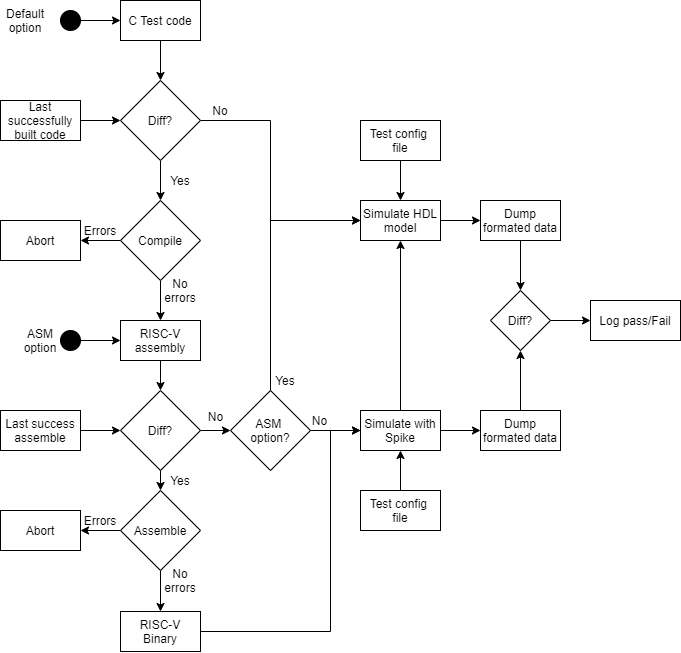

The diagram above was exported from draw.io. Its source (the exported page's mxGraphModel, read from the mxfile embedded in the PNG):
<mxGraphModel dx="1730" dy="913" grid="1" gridSize="10" guides="1" tooltips="1" connect="1" arrows="1" fold="1" page="1" pageScale="1" pageWidth="827" pageHeight="1169" math="0" shadow="0">
  <root>
    <mxCell id="0" />
    <mxCell id="1" parent="0" />
    <mxCell id="V8uN84mnwoMsGsd_UAAj-25" style="edgeStyle=orthogonalEdgeStyle;rounded=0;orthogonalLoop=1;jettySize=auto;html=1;exitX=0.5;exitY=1;exitDx=0;exitDy=0;entryX=0.5;entryY=0;entryDx=0;entryDy=0;" edge="1" parent="1" source="V8uN84mnwoMsGsd_UAAj-1" target="V8uN84mnwoMsGsd_UAAj-19">
      <mxGeometry relative="1" as="geometry" />
    </mxCell>
    <mxCell id="V8uN84mnwoMsGsd_UAAj-1" value="C Test code" style="rounded=0;whiteSpace=wrap;html=1;" vertex="1" parent="1">
      <mxGeometry x="200" y="40" width="80" height="40" as="geometry" />
    </mxCell>
    <mxCell id="V8uN84mnwoMsGsd_UAAj-95" style="edgeStyle=orthogonalEdgeStyle;rounded=0;orthogonalLoop=1;jettySize=auto;html=1;exitX=0.5;exitY=1;exitDx=0;exitDy=0;entryX=0.5;entryY=0;entryDx=0;entryDy=0;" edge="1" parent="1" source="V8uN84mnwoMsGsd_UAAj-3" target="V8uN84mnwoMsGsd_UAAj-92">
      <mxGeometry relative="1" as="geometry" />
    </mxCell>
    <mxCell id="V8uN84mnwoMsGsd_UAAj-3" value="RISC-V assembly" style="rounded=0;whiteSpace=wrap;html=1;" vertex="1" parent="1">
      <mxGeometry x="200" y="360" width="80" height="40" as="geometry" />
    </mxCell>
    <mxCell id="V8uN84mnwoMsGsd_UAAj-74" style="edgeStyle=orthogonalEdgeStyle;rounded=0;orthogonalLoop=1;jettySize=auto;html=1;exitX=1;exitY=0.5;exitDx=0;exitDy=0;entryX=0;entryY=0.5;entryDx=0;entryDy=0;" edge="1" parent="1" source="V8uN84mnwoMsGsd_UAAj-5" target="V8uN84mnwoMsGsd_UAAj-11">
      <mxGeometry relative="1" as="geometry">
        <Array as="points">
          <mxPoint x="410" y="671" />
          <mxPoint x="410" y="470" />
        </Array>
      </mxGeometry>
    </mxCell>
    <mxCell id="V8uN84mnwoMsGsd_UAAj-5" value="RISC-V Binary" style="rounded=0;whiteSpace=wrap;html=1;" vertex="1" parent="1">
      <mxGeometry x="200" y="651" width="80" height="40" as="geometry" />
    </mxCell>
    <mxCell id="V8uN84mnwoMsGsd_UAAj-77" style="edgeStyle=orthogonalEdgeStyle;rounded=0;orthogonalLoop=1;jettySize=auto;html=1;exitX=0.5;exitY=1;exitDx=0;exitDy=0;" edge="1" parent="1" source="V8uN84mnwoMsGsd_UAAj-8" target="V8uN84mnwoMsGsd_UAAj-73">
      <mxGeometry relative="1" as="geometry" />
    </mxCell>
    <mxCell id="V8uN84mnwoMsGsd_UAAj-8" value="Test config &lt;br&gt;file" style="rounded=0;whiteSpace=wrap;html=1;" vertex="1" parent="1">
      <mxGeometry x="440" y="160" width="80" height="40" as="geometry" />
    </mxCell>
    <mxCell id="V8uN84mnwoMsGsd_UAAj-80" style="edgeStyle=orthogonalEdgeStyle;rounded=0;orthogonalLoop=1;jettySize=auto;html=1;exitX=0.5;exitY=0;exitDx=0;exitDy=0;entryX=0.5;entryY=1;entryDx=0;entryDy=0;" edge="1" parent="1" source="V8uN84mnwoMsGsd_UAAj-11" target="V8uN84mnwoMsGsd_UAAj-73">
      <mxGeometry relative="1" as="geometry" />
    </mxCell>
    <mxCell id="V8uN84mnwoMsGsd_UAAj-81" style="edgeStyle=orthogonalEdgeStyle;rounded=0;orthogonalLoop=1;jettySize=auto;html=1;exitX=1;exitY=0.5;exitDx=0;exitDy=0;entryX=0;entryY=0.5;entryDx=0;entryDy=0;" edge="1" parent="1" source="V8uN84mnwoMsGsd_UAAj-11" target="V8uN84mnwoMsGsd_UAAj-61">
      <mxGeometry relative="1" as="geometry" />
    </mxCell>
    <mxCell id="V8uN84mnwoMsGsd_UAAj-11" value="Simulate with Spike" style="rounded=0;whiteSpace=wrap;html=1;" vertex="1" parent="1">
      <mxGeometry x="440" y="450" width="80" height="40" as="geometry" />
    </mxCell>
    <mxCell id="V8uN84mnwoMsGsd_UAAj-29" style="edgeStyle=orthogonalEdgeStyle;rounded=0;orthogonalLoop=1;jettySize=auto;html=1;exitX=0.5;exitY=1;exitDx=0;exitDy=0;" edge="1" parent="1" source="V8uN84mnwoMsGsd_UAAj-19">
      <mxGeometry relative="1" as="geometry">
        <mxPoint x="240" y="240" as="targetPoint" />
      </mxGeometry>
    </mxCell>
    <mxCell id="V8uN84mnwoMsGsd_UAAj-72" style="edgeStyle=orthogonalEdgeStyle;rounded=0;orthogonalLoop=1;jettySize=auto;html=1;exitX=1;exitY=0.5;exitDx=0;exitDy=0;entryX=0;entryY=0.5;entryDx=0;entryDy=0;" edge="1" parent="1" source="V8uN84mnwoMsGsd_UAAj-19" target="V8uN84mnwoMsGsd_UAAj-73">
      <mxGeometry relative="1" as="geometry">
        <mxPoint x="360" y="160" as="targetPoint" />
        <Array as="points">
          <mxPoint x="350" y="160" />
          <mxPoint x="350" y="260" />
        </Array>
      </mxGeometry>
    </mxCell>
    <mxCell id="V8uN84mnwoMsGsd_UAAj-19" value="Diff?" style="rhombus;whiteSpace=wrap;html=1;" vertex="1" parent="1">
      <mxGeometry x="200" y="120" width="80" height="80" as="geometry" />
    </mxCell>
    <mxCell id="V8uN84mnwoMsGsd_UAAj-26" style="edgeStyle=orthogonalEdgeStyle;rounded=0;orthogonalLoop=1;jettySize=auto;html=1;exitX=1;exitY=0.5;exitDx=0;exitDy=0;entryX=0;entryY=0.5;entryDx=0;entryDy=0;" edge="1" parent="1" source="V8uN84mnwoMsGsd_UAAj-21" target="V8uN84mnwoMsGsd_UAAj-19">
      <mxGeometry relative="1" as="geometry" />
    </mxCell>
    <mxCell id="V8uN84mnwoMsGsd_UAAj-21" value="Last successfully built code" style="rounded=0;whiteSpace=wrap;html=1;" vertex="1" parent="1">
      <mxGeometry x="80" y="140" width="80" height="40" as="geometry" />
    </mxCell>
    <mxCell id="V8uN84mnwoMsGsd_UAAj-42" style="edgeStyle=orthogonalEdgeStyle;rounded=0;orthogonalLoop=1;jettySize=auto;html=1;exitX=0;exitY=0.5;exitDx=0;exitDy=0;entryX=1;entryY=0.5;entryDx=0;entryDy=0;" edge="1" parent="1" source="V8uN84mnwoMsGsd_UAAj-45" target="V8uN84mnwoMsGsd_UAAj-41">
      <mxGeometry relative="1" as="geometry">
        <mxPoint x="200" y="260" as="sourcePoint" />
      </mxGeometry>
    </mxCell>
    <mxCell id="V8uN84mnwoMsGsd_UAAj-33" value="Yes" style="text;html=1;strokeColor=none;fillColor=none;align=center;verticalAlign=middle;whiteSpace=wrap;rounded=0;" vertex="1" parent="1">
      <mxGeometry x="240" y="210" width="40" height="20" as="geometry" />
    </mxCell>
    <mxCell id="V8uN84mnwoMsGsd_UAAj-35" value="No" style="text;html=1;strokeColor=none;fillColor=none;align=center;verticalAlign=middle;whiteSpace=wrap;rounded=0;" vertex="1" parent="1">
      <mxGeometry x="280" y="140" width="40" height="20" as="geometry" />
    </mxCell>
    <mxCell id="V8uN84mnwoMsGsd_UAAj-41" value="Abort" style="rounded=0;whiteSpace=wrap;html=1;" vertex="1" parent="1">
      <mxGeometry x="80" y="260" width="80" height="40" as="geometry" />
    </mxCell>
    <mxCell id="V8uN84mnwoMsGsd_UAAj-43" value="Errors" style="text;html=1;strokeColor=none;fillColor=none;align=center;verticalAlign=middle;whiteSpace=wrap;rounded=0;" vertex="1" parent="1">
      <mxGeometry x="160" y="260" width="40" height="20" as="geometry" />
    </mxCell>
    <mxCell id="V8uN84mnwoMsGsd_UAAj-44" value="No errors" style="text;html=1;strokeColor=none;fillColor=none;align=center;verticalAlign=middle;whiteSpace=wrap;rounded=0;" vertex="1" parent="1">
      <mxGeometry x="240" y="320" width="40" height="20" as="geometry" />
    </mxCell>
    <mxCell id="V8uN84mnwoMsGsd_UAAj-47" style="edgeStyle=orthogonalEdgeStyle;rounded=0;orthogonalLoop=1;jettySize=auto;html=1;exitX=0.5;exitY=1;exitDx=0;exitDy=0;entryX=0.5;entryY=0;entryDx=0;entryDy=0;" edge="1" parent="1" source="V8uN84mnwoMsGsd_UAAj-45" target="V8uN84mnwoMsGsd_UAAj-3">
      <mxGeometry relative="1" as="geometry" />
    </mxCell>
    <mxCell id="V8uN84mnwoMsGsd_UAAj-45" value="Compile" style="rhombus;whiteSpace=wrap;html=1;" vertex="1" parent="1">
      <mxGeometry x="200" y="240" width="80" height="80" as="geometry" />
    </mxCell>
    <mxCell id="V8uN84mnwoMsGsd_UAAj-49" style="edgeStyle=orthogonalEdgeStyle;rounded=0;orthogonalLoop=1;jettySize=auto;html=1;exitX=0;exitY=0.5;exitDx=0;exitDy=0;entryX=1;entryY=0.5;entryDx=0;entryDy=0;" edge="1" parent="1" source="V8uN84mnwoMsGsd_UAAj-55" target="V8uN84mnwoMsGsd_UAAj-51">
      <mxGeometry relative="1" as="geometry">
        <mxPoint x="200" y="550" as="sourcePoint" />
      </mxGeometry>
    </mxCell>
    <mxCell id="V8uN84mnwoMsGsd_UAAj-51" value="Abort" style="rounded=0;whiteSpace=wrap;html=1;" vertex="1" parent="1">
      <mxGeometry x="80" y="550" width="80" height="40" as="geometry" />
    </mxCell>
    <mxCell id="V8uN84mnwoMsGsd_UAAj-52" value="Errors" style="text;html=1;strokeColor=none;fillColor=none;align=center;verticalAlign=middle;whiteSpace=wrap;rounded=0;" vertex="1" parent="1">
      <mxGeometry x="160" y="550" width="40" height="20" as="geometry" />
    </mxCell>
    <mxCell id="V8uN84mnwoMsGsd_UAAj-53" value="No errors" style="text;html=1;strokeColor=none;fillColor=none;align=center;verticalAlign=middle;whiteSpace=wrap;rounded=0;" vertex="1" parent="1">
      <mxGeometry x="240" y="610" width="40" height="20" as="geometry" />
    </mxCell>
    <mxCell id="V8uN84mnwoMsGsd_UAAj-54" style="edgeStyle=orthogonalEdgeStyle;rounded=0;orthogonalLoop=1;jettySize=auto;html=1;exitX=0.5;exitY=1;exitDx=0;exitDy=0;entryX=0.5;entryY=0;entryDx=0;entryDy=0;" edge="1" parent="1" source="V8uN84mnwoMsGsd_UAAj-55" target="V8uN84mnwoMsGsd_UAAj-5">
      <mxGeometry relative="1" as="geometry">
        <mxPoint x="240" y="650" as="targetPoint" />
      </mxGeometry>
    </mxCell>
    <mxCell id="V8uN84mnwoMsGsd_UAAj-55" value="Assemble" style="rhombus;whiteSpace=wrap;html=1;" vertex="1" parent="1">
      <mxGeometry x="200" y="530" width="80" height="80" as="geometry" />
    </mxCell>
    <mxCell id="V8uN84mnwoMsGsd_UAAj-86" style="edgeStyle=orthogonalEdgeStyle;rounded=0;orthogonalLoop=1;jettySize=auto;html=1;exitX=0.5;exitY=0;exitDx=0;exitDy=0;entryX=0.5;entryY=1;entryDx=0;entryDy=0;" edge="1" parent="1" source="V8uN84mnwoMsGsd_UAAj-61" target="V8uN84mnwoMsGsd_UAAj-84">
      <mxGeometry relative="1" as="geometry" />
    </mxCell>
    <mxCell id="V8uN84mnwoMsGsd_UAAj-61" value="Dump formated data" style="rounded=0;whiteSpace=wrap;html=1;" vertex="1" parent="1">
      <mxGeometry x="560" y="450" width="80" height="40" as="geometry" />
    </mxCell>
    <mxCell id="V8uN84mnwoMsGsd_UAAj-83" style="edgeStyle=orthogonalEdgeStyle;rounded=0;orthogonalLoop=1;jettySize=auto;html=1;exitX=1;exitY=0.5;exitDx=0;exitDy=0;entryX=0;entryY=0.5;entryDx=0;entryDy=0;" edge="1" parent="1" source="V8uN84mnwoMsGsd_UAAj-73" target="V8uN84mnwoMsGsd_UAAj-82">
      <mxGeometry relative="1" as="geometry" />
    </mxCell>
    <mxCell id="V8uN84mnwoMsGsd_UAAj-73" value="Simulate HDL model" style="rounded=0;whiteSpace=wrap;html=1;" vertex="1" parent="1">
      <mxGeometry x="440" y="240" width="80" height="40" as="geometry" />
    </mxCell>
    <mxCell id="V8uN84mnwoMsGsd_UAAj-79" style="edgeStyle=orthogonalEdgeStyle;rounded=0;orthogonalLoop=1;jettySize=auto;html=1;exitX=0.5;exitY=0;exitDx=0;exitDy=0;entryX=0.5;entryY=1;entryDx=0;entryDy=0;" edge="1" parent="1" source="V8uN84mnwoMsGsd_UAAj-78" target="V8uN84mnwoMsGsd_UAAj-11">
      <mxGeometry relative="1" as="geometry" />
    </mxCell>
    <mxCell id="V8uN84mnwoMsGsd_UAAj-78" value="Test config &lt;br&gt;file" style="rounded=0;whiteSpace=wrap;html=1;" vertex="1" parent="1">
      <mxGeometry x="440" y="530" width="80" height="40" as="geometry" />
    </mxCell>
    <mxCell id="V8uN84mnwoMsGsd_UAAj-85" style="edgeStyle=orthogonalEdgeStyle;rounded=0;orthogonalLoop=1;jettySize=auto;html=1;exitX=0.5;exitY=1;exitDx=0;exitDy=0;entryX=0.5;entryY=0;entryDx=0;entryDy=0;" edge="1" parent="1" source="V8uN84mnwoMsGsd_UAAj-82" target="V8uN84mnwoMsGsd_UAAj-84">
      <mxGeometry relative="1" as="geometry" />
    </mxCell>
    <mxCell id="V8uN84mnwoMsGsd_UAAj-82" value="Dump formated data" style="rounded=0;whiteSpace=wrap;html=1;" vertex="1" parent="1">
      <mxGeometry x="560" y="240" width="80" height="40" as="geometry" />
    </mxCell>
    <mxCell id="V8uN84mnwoMsGsd_UAAj-88" style="edgeStyle=orthogonalEdgeStyle;rounded=0;orthogonalLoop=1;jettySize=auto;html=1;exitX=1;exitY=0.5;exitDx=0;exitDy=0;entryX=0;entryY=0.5;entryDx=0;entryDy=0;" edge="1" parent="1" source="V8uN84mnwoMsGsd_UAAj-84" target="V8uN84mnwoMsGsd_UAAj-87">
      <mxGeometry relative="1" as="geometry" />
    </mxCell>
    <mxCell id="V8uN84mnwoMsGsd_UAAj-84" value="Diff?" style="rhombus;whiteSpace=wrap;html=1;" vertex="1" parent="1">
      <mxGeometry x="570" y="330" width="60" height="60" as="geometry" />
    </mxCell>
    <mxCell id="V8uN84mnwoMsGsd_UAAj-87" value="Log pass/Fail" style="rounded=0;whiteSpace=wrap;html=1;" vertex="1" parent="1">
      <mxGeometry x="670" y="340" width="90" height="40" as="geometry" />
    </mxCell>
    <mxCell id="V8uN84mnwoMsGsd_UAAj-90" style="edgeStyle=orthogonalEdgeStyle;rounded=0;orthogonalLoop=1;jettySize=auto;html=1;exitX=1;exitY=0.5;exitDx=0;exitDy=0;" edge="1" parent="1" source="V8uN84mnwoMsGsd_UAAj-89" target="V8uN84mnwoMsGsd_UAAj-1">
      <mxGeometry relative="1" as="geometry" />
    </mxCell>
    <mxCell id="V8uN84mnwoMsGsd_UAAj-89" value="" style="ellipse;whiteSpace=wrap;html=1;aspect=fixed;fillColor=#000000;" vertex="1" parent="1">
      <mxGeometry x="140" y="50" width="20" height="20" as="geometry" />
    </mxCell>
    <mxCell id="V8uN84mnwoMsGsd_UAAj-96" style="edgeStyle=orthogonalEdgeStyle;rounded=0;orthogonalLoop=1;jettySize=auto;html=1;exitX=0.5;exitY=1;exitDx=0;exitDy=0;entryX=0.5;entryY=0;entryDx=0;entryDy=0;" edge="1" parent="1" source="V8uN84mnwoMsGsd_UAAj-92" target="V8uN84mnwoMsGsd_UAAj-55">
      <mxGeometry relative="1" as="geometry" />
    </mxCell>
    <mxCell id="V8uN84mnwoMsGsd_UAAj-105" style="edgeStyle=orthogonalEdgeStyle;rounded=0;orthogonalLoop=1;jettySize=auto;html=1;exitX=1;exitY=0.5;exitDx=0;exitDy=0;entryX=0;entryY=0.5;entryDx=0;entryDy=0;" edge="1" parent="1" source="V8uN84mnwoMsGsd_UAAj-92" target="V8uN84mnwoMsGsd_UAAj-104">
      <mxGeometry relative="1" as="geometry" />
    </mxCell>
    <mxCell id="V8uN84mnwoMsGsd_UAAj-92" value="Diff?" style="rhombus;whiteSpace=wrap;html=1;" vertex="1" parent="1">
      <mxGeometry x="200" y="430" width="80" height="80" as="geometry" />
    </mxCell>
    <mxCell id="V8uN84mnwoMsGsd_UAAj-93" style="edgeStyle=orthogonalEdgeStyle;rounded=0;orthogonalLoop=1;jettySize=auto;html=1;exitX=1;exitY=0.5;exitDx=0;exitDy=0;entryX=0;entryY=0.5;entryDx=0;entryDy=0;" edge="1" parent="1" source="V8uN84mnwoMsGsd_UAAj-94" target="V8uN84mnwoMsGsd_UAAj-92">
      <mxGeometry relative="1" as="geometry" />
    </mxCell>
    <mxCell id="V8uN84mnwoMsGsd_UAAj-94" value="Last success assemble" style="rounded=0;whiteSpace=wrap;html=1;" vertex="1" parent="1">
      <mxGeometry x="80" y="450" width="80" height="40" as="geometry" />
    </mxCell>
    <mxCell id="V8uN84mnwoMsGsd_UAAj-97" style="edgeStyle=orthogonalEdgeStyle;rounded=0;orthogonalLoop=1;jettySize=auto;html=1;exitX=1;exitY=0.5;exitDx=0;exitDy=0;" edge="1" parent="1" source="V8uN84mnwoMsGsd_UAAj-98">
      <mxGeometry relative="1" as="geometry">
        <mxPoint x="200" y="380" as="targetPoint" />
      </mxGeometry>
    </mxCell>
    <mxCell id="V8uN84mnwoMsGsd_UAAj-98" value="" style="ellipse;whiteSpace=wrap;html=1;aspect=fixed;fillColor=#000000;" vertex="1" parent="1">
      <mxGeometry x="140" y="370" width="20" height="20" as="geometry" />
    </mxCell>
    <mxCell id="V8uN84mnwoMsGsd_UAAj-100" value="ASM option" style="text;html=1;strokeColor=none;fillColor=none;align=center;verticalAlign=middle;whiteSpace=wrap;rounded=0;" vertex="1" parent="1">
      <mxGeometry x="100" y="370" width="40" height="20" as="geometry" />
    </mxCell>
    <mxCell id="V8uN84mnwoMsGsd_UAAj-101" value="Default option" style="text;html=1;strokeColor=none;fillColor=none;align=center;verticalAlign=middle;whiteSpace=wrap;rounded=0;" vertex="1" parent="1">
      <mxGeometry x="80" y="50" width="50" height="20" as="geometry" />
    </mxCell>
    <mxCell id="V8uN84mnwoMsGsd_UAAj-103" value="Yes" style="text;html=1;strokeColor=none;fillColor=none;align=center;verticalAlign=middle;whiteSpace=wrap;rounded=0;" vertex="1" parent="1">
      <mxGeometry x="240" y="510" width="40" height="20" as="geometry" />
    </mxCell>
    <mxCell id="V8uN84mnwoMsGsd_UAAj-109" style="edgeStyle=orthogonalEdgeStyle;rounded=0;orthogonalLoop=1;jettySize=auto;html=1;exitX=1;exitY=0.5;exitDx=0;exitDy=0;entryX=0;entryY=0.5;entryDx=0;entryDy=0;" edge="1" parent="1" source="V8uN84mnwoMsGsd_UAAj-104" target="V8uN84mnwoMsGsd_UAAj-11">
      <mxGeometry relative="1" as="geometry">
        <Array as="points">
          <mxPoint x="440" y="470" />
          <mxPoint x="440" y="470" />
        </Array>
      </mxGeometry>
    </mxCell>
    <mxCell id="V8uN84mnwoMsGsd_UAAj-110" style="edgeStyle=orthogonalEdgeStyle;rounded=0;orthogonalLoop=1;jettySize=auto;html=1;exitX=0.5;exitY=0;exitDx=0;exitDy=0;entryX=0;entryY=0.5;entryDx=0;entryDy=0;" edge="1" parent="1" source="V8uN84mnwoMsGsd_UAAj-104" target="V8uN84mnwoMsGsd_UAAj-73">
      <mxGeometry relative="1" as="geometry" />
    </mxCell>
    <mxCell id="V8uN84mnwoMsGsd_UAAj-104" value="ASM &lt;br&gt;option?" style="rhombus;whiteSpace=wrap;html=1;fillColor=#FFFFFF;" vertex="1" parent="1">
      <mxGeometry x="310" y="430" width="80" height="80" as="geometry" />
    </mxCell>
    <mxCell id="V8uN84mnwoMsGsd_UAAj-106" value="No" style="text;html=1;strokeColor=none;fillColor=none;align=center;verticalAlign=middle;whiteSpace=wrap;rounded=0;" vertex="1" parent="1">
      <mxGeometry x="276" y="446" width="39" height="20" as="geometry" />
    </mxCell>
    <mxCell id="V8uN84mnwoMsGsd_UAAj-107" value="Yes" style="text;html=1;strokeColor=none;fillColor=none;align=center;verticalAlign=middle;whiteSpace=wrap;rounded=0;" vertex="1" parent="1">
      <mxGeometry x="345" y="410" width="40" height="20" as="geometry" />
    </mxCell>
    <mxCell id="V8uN84mnwoMsGsd_UAAj-108" value="No" style="text;html=1;strokeColor=none;fillColor=none;align=center;verticalAlign=middle;whiteSpace=wrap;rounded=0;" vertex="1" parent="1">
      <mxGeometry x="380" y="450" width="39" height="20" as="geometry" />
    </mxCell>
  </root>
</mxGraphModel>